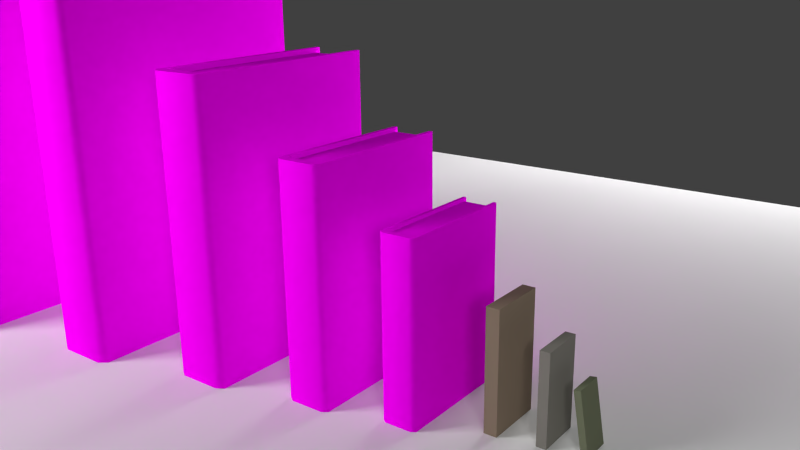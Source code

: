 # Source: books2.blend  (saved by Blender 2.76.0; exported with 4.5.12 LTS)
import bpy
from mathutils import Matrix  # noqa: F401  (used for matrix-valued properties, if any)

bpy.ops.wm.read_factory_settings(use_empty=True)
scene = bpy.context.scene
scene.name = 'Scene'

# ---- collections
col_collection_1 = bpy.data.collections.new('Collection 1'); scene.collection.children.link(col_collection_1)

# ---- images (referenced by path relative to the original .blend; pixels are not part of the script)
import os
ASSET_DIR = os.environ.get("B2B_ASSET_DIR", "")  # directory of the original .blend (textures are referenced by path, not embedded)
HERE = os.path.dirname(os.path.abspath(__file__))  # packed textures are extracted next to this script under _unpacked/

def load_image(name, relpath, width, height, colorspace="sRGB"):
    """Load a texture the original file referenced (path relative to the .blend, or extracted next to this script)."""
    p = next((c for c in (os.path.join(HERE, relpath), os.path.join(ASSET_DIR, relpath)) if relpath and os.path.exists(c)), "")
    if p:
        img = bpy.data.images.load(p, check_existing=True)
        img.name = name
    else:  # same state as the original file: an image datablock whose file is absent (Cycles renders it pink)
        img = bpy.data.images.new(name, width, height)
        img.source = "FILE"
        img.filepath = "//" + (relpath or name)
    img.colorspace_settings.name = colorspace
    return img
img_dominos_png = load_image('dominos.png', 'dominos.png', 1024, 1024, 'sRGB')
img_book2_png = load_image('book2.png', 'book2.png', 1024, 1024, 'sRGB')
img_book5_png = load_image('book5.png', 'book5.png', 1024, 1024, 'sRGB')
img_book4_png = load_image('book4.png', 'book4.png', 1024, 1024, 'sRGB')
img_book3_png = load_image('book3.png', 'book3.png', 1024, 1024, 'sRGB')
img_book_png = load_image('book.png', 'book.png', 1024, 1024, 'sRGB')

# ---- materials (node trees are filled in below, after node groups)
mat_material = bpy.data.materials.new('Material')
mat_material.alpha_threshold = 0.0
mat_material.roughness = 0.5
mat_domino2 = bpy.data.materials.new('domino2')
mat_domino2.alpha_threshold = 0.0
mat_domino2.roughness = 0.5
mat_domino1 = bpy.data.materials.new('domino1')
mat_domino1.alpha_threshold = 0.0
mat_domino1.roughness = 0.5
mat_book2 = bpy.data.materials.new('book2')
mat_book2.alpha_threshold = 0.0
mat_book2.roughness = 0.5
mat_book5 = bpy.data.materials.new('book5')
mat_book5.alpha_threshold = 0.0
mat_book5.roughness = 0.5
mat_book4 = bpy.data.materials.new('book4')
mat_book4.alpha_threshold = 0.0
mat_book4.roughness = 0.5
mat_book3 = bpy.data.materials.new('book3')
mat_book3.alpha_threshold = 0.0
mat_book3.roughness = 0.5
mat_book = bpy.data.materials.new('book')
mat_book.alpha_threshold = 0.0
mat_book.roughness = 0.5
mat_light = bpy.data.materials.new('Light')
mat_light.alpha_threshold = 0.0
mat_light.roughness = 0.5

# ---- material node trees
mat_material.use_nodes = True; mat_material.node_tree.nodes.clear()
_N = mat_material.node_tree.nodes; _L = mat_material.node_tree.links
n0 = _N.new('ShaderNodeTexCoord'); n0.name = 'Texture Coordinate'; n0.location = (-496, 385)
n1 = _N.new('ShaderNodeOutputMaterial'); n1.name = 'Material Output'; n1.location = (550, 314)
n2 = _N.new('ShaderNodeMixShader'); n2.name = 'Mix Shader'; n2.location = (379, 419)
n3 = _N.new('ShaderNodeBsdfDiffuse'); n3.name = 'Diffuse BSDF.001'; n3.location = (-87, 386)
n3.inputs[0].default_value = (0.2302, 0.255, 0.1632, 1.0)
n4 = _N.new('ShaderNodeBsdfDiffuse'); n4.name = 'Diffuse BSDF'; n4.location = (-78, 196)
n4.inputs[0].default_value = (0.0, 0.0, 0.0, 1.0)
n5 = _N.new('ShaderNodeTexImage'); n5.name = 'Image Texture'; n5.location = (-319, 453)
n5.width = 140
n5.image = img_dominos_png
_L.new(n0.outputs[2], n5.inputs[0])
_L.new(n5.outputs[0], n2.inputs[0])
_L.new(n2.outputs[0], n1.inputs[0])
_L.new(n3.outputs[0], n2.inputs[1])
_L.new(n4.outputs[0], n2.inputs[2])
n1.is_active_output = True
mat_domino2.use_nodes = True; mat_domino2.node_tree.nodes.clear()
_N = mat_domino2.node_tree.nodes; _L = mat_domino2.node_tree.links
n0 = _N.new('ShaderNodeTexCoord'); n0.name = 'Texture Coordinate'; n0.location = (-496, 385)
n1 = _N.new('ShaderNodeOutputMaterial'); n1.name = 'Material Output.001'; n1.location = (550, 314)
n2 = _N.new('ShaderNodeMixShader'); n2.name = 'Mix Shader'; n2.location = (379, 419)
n3 = _N.new('ShaderNodeBsdfDiffuse'); n3.name = 'Diffuse BSDF.002'; n3.location = (-78, 196)
n3.inputs[0].default_value = (0.8, 0.7689, 0.6798, 1.0)
n4 = _N.new('ShaderNodeTexImage'); n4.name = 'Image Texture'; n4.location = (-319, 453)
n4.width = 140
n4.image = img_dominos_png
n5 = _N.new('ShaderNodeBsdfDiffuse'); n5.name = 'Diffuse BSDF.001'; n5.location = (-87, 386)
n5.inputs[0].default_value = (0.0, 0.0, 0.0, 1.0)
_L.new(n0.outputs[2], n4.inputs[0])
_L.new(n4.outputs[0], n2.inputs[0])
_L.new(n2.outputs[0], n1.inputs[0])
_L.new(n5.outputs[0], n2.inputs[1])
_L.new(n3.outputs[0], n2.inputs[2])
n1.is_active_output = True
mat_domino1.use_nodes = True; mat_domino1.node_tree.nodes.clear()
_N = mat_domino1.node_tree.nodes; _L = mat_domino1.node_tree.links
n0 = _N.new('ShaderNodeTexCoord'); n0.name = 'Texture Coordinate'; n0.location = (-496, 385)
n1 = _N.new('ShaderNodeOutputMaterial'); n1.name = 'Material Output'; n1.location = (550, 314)
n2 = _N.new('ShaderNodeMixShader'); n2.name = 'Mix Shader'; n2.location = (379, 419)
n3 = _N.new('ShaderNodeBsdfDiffuse'); n3.name = 'Diffuse BSDF.001'; n3.location = (-87, 386)
n3.inputs[0].default_value = (0.0385, 0.02033, 0.06634, 1.0)
n4 = _N.new('ShaderNodeBsdfDiffuse'); n4.name = 'Diffuse BSDF'; n4.location = (-78, 196)
n4.inputs[0].default_value = (0.8, 0.64, 0.3367, 1.0)
n5 = _N.new('ShaderNodeTexImage'); n5.name = 'Image Texture'; n5.location = (-319, 453)
n5.width = 140
n5.image = img_dominos_png
_L.new(n0.outputs[2], n5.inputs[0])
_L.new(n5.outputs[0], n2.inputs[0])
_L.new(n2.outputs[0], n1.inputs[0])
_L.new(n3.outputs[0], n2.inputs[1])
_L.new(n4.outputs[0], n2.inputs[2])
n1.is_active_output = True
mat_book2.use_nodes = True; mat_book2.node_tree.nodes.clear()
_N = mat_book2.node_tree.nodes; _L = mat_book2.node_tree.links
n0 = _N.new('ShaderNodeOutputMaterial'); n0.name = 'Material Output'; n0.location = (300, 300)
n1 = _N.new('ShaderNodeBsdfDiffuse'); n1.name = 'Diffuse BSDF'; n1.location = (10, 300)
n2 = _N.new('ShaderNodeTexImage'); n2.name = 'Image Texture'; n2.location = (-329, 302)
n2.width = 140
n2.image = img_book2_png
n3 = _N.new('ShaderNodeTexCoord'); n3.name = 'Texture Coordinate'; n3.location = (-716, 311)
_L.new(n1.outputs[0], n0.inputs[0])
_L.new(n3.outputs[2], n2.inputs[0])
_L.new(n2.outputs[0], n1.inputs[0])
n0.is_active_output = True
mat_book5.use_nodes = True; mat_book5.node_tree.nodes.clear()
_N = mat_book5.node_tree.nodes; _L = mat_book5.node_tree.links
n0 = _N.new('ShaderNodeOutputMaterial'); n0.name = 'Material Output'; n0.location = (300, 300)
n1 = _N.new('ShaderNodeBsdfDiffuse'); n1.name = 'Diffuse BSDF'; n1.location = (10, 300)
n2 = _N.new('ShaderNodeTexCoord'); n2.name = 'Texture Coordinate'; n2.location = (-643, 405)
n2.width = 138
n3 = _N.new('ShaderNodeTexImage'); n3.name = 'Image Texture'; n3.location = (-390, 368)
n3.width = 140
n3.image = img_book5_png
_L.new(n1.outputs[0], n0.inputs[0])
_L.new(n2.outputs[2], n3.inputs[0])
_L.new(n3.outputs[0], n1.inputs[0])
n0.is_active_output = True
mat_book4.use_nodes = True; mat_book4.node_tree.nodes.clear()
_N = mat_book4.node_tree.nodes; _L = mat_book4.node_tree.links
n0 = _N.new('ShaderNodeOutputMaterial'); n0.name = 'Material Output'; n0.location = (300, 300)
n1 = _N.new('ShaderNodeBsdfDiffuse'); n1.name = 'Diffuse BSDF'; n1.location = (10, 300)
n2 = _N.new('ShaderNodeTexCoord'); n2.name = 'Texture Coordinate'; n2.location = (-553, 426)
n3 = _N.new('ShaderNodeTexImage'); n3.name = 'Image Texture'; n3.location = (-375, 441)
n3.width = 140
n3.image = img_book4_png
_L.new(n1.outputs[0], n0.inputs[0])
_L.new(n2.outputs[2], n3.inputs[0])
_L.new(n3.outputs[0], n1.inputs[0])
n0.is_active_output = True
mat_book3.use_nodes = True; mat_book3.node_tree.nodes.clear()
_N = mat_book3.node_tree.nodes; _L = mat_book3.node_tree.links
n0 = _N.new('ShaderNodeOutputMaterial'); n0.name = 'Material Output'; n0.location = (300, 300)
n1 = _N.new('ShaderNodeBsdfDiffuse'); n1.name = 'Diffuse BSDF'; n1.location = (10, 300)
n2 = _N.new('ShaderNodeTexCoord'); n2.name = 'Texture Coordinate'; n2.location = (-948, 460)
n3 = _N.new('ShaderNodeTexImage'); n3.name = 'Image Texture'; n3.location = (-635, 429)
n3.width = 140
n3.image = img_book3_png
_L.new(n1.outputs[0], n0.inputs[0])
_L.new(n2.outputs[2], n3.inputs[0])
_L.new(n3.outputs[0], n1.inputs[0])
n0.is_active_output = True
mat_book.use_nodes = True; mat_book.node_tree.nodes.clear()
_N = mat_book.node_tree.nodes; _L = mat_book.node_tree.links
n0 = _N.new('ShaderNodeOutputMaterial'); n0.name = 'Material Output'; n0.location = (300, 300)
n1 = _N.new('ShaderNodeBsdfDiffuse'); n1.name = 'Diffuse BSDF'; n1.location = (10, 300)
n2 = _N.new('ShaderNodeTexImage'); n2.name = 'Image Texture'; n2.location = (-241, 336)
n2.width = 140
n2.image = img_book_png
n3 = _N.new('ShaderNodeTexCoord'); n3.name = 'Texture Coordinate'; n3.location = (-548, 418)
_L.new(n1.outputs[0], n0.inputs[0])
_L.new(n3.outputs[2], n2.inputs[0])
_L.new(n2.outputs[0], n1.inputs[0])
n0.is_active_output = True
mat_light.use_nodes = True; mat_light.node_tree.nodes.clear()
_N = mat_light.node_tree.nodes; _L = mat_light.node_tree.links
n0 = _N.new('ShaderNodeOutputMaterial'); n0.name = 'Material Output'; n0.location = (300, 300)
n1 = _N.new('ShaderNodeEmission'); n1.name = 'Emission'; n1.location = (-12, 302)
n1.inputs[0].default_value = (0.8, 0.8, 0.8, 1.0)
n1.inputs[1].default_value = 20.0
_L.new(n1.outputs[0], n0.inputs[0])
n0.is_active_output = True

# ---- world
world_world = bpy.data.worlds.new('World'); scene.world = world_world
world_world.color = (0.05088, 0.05088, 0.05088)
world_world.use_sun_shadow = False
world_world.sun_shadow_jitter_overblur = 0.0
world_world.cycles.sampling_method = 'MANUAL'
world_world.cycles.sample_map_resolution = 256

# ---- cameras
cam_camera = bpy.data.cameras.new('Camera')
cam_camera.clip_end = 100.0
cam_camera.lens = 35.0
cam_camera.sensor_width = 32.0
cam_camera.sensor_height = 18.0
cam_camera.ortho_scale = 7.314
cam_camera.dof.focus_distance = 0.0

# ---- meshes
me_cube_009 = bpy.data.meshes.new('Cube.009')
me_cube_009.from_pydata([(-1.0, -1.0, -1.0), (-1.0, -1.0, 1.0), (-1.0, 1.0, -1.0), (-1.0, 1.0, 1.0), (1.0, -1.0, -1.0), (1.0, -1.0, 1.0), (1.0, 1.0, -1.0), (1.0, 1.0, 1.0)], [], [(1, 3, 2, 0), (3, 7, 6, 2), (7, 5, 4, 6), (5, 1, 0, 4), (0, 2, 6, 4), (5, 7, 3, 1)])
_uv = me_cube_009.uv_layers.new(name='UVMap')
_uv.uv.foreach_set('vector', [0.177, 0.1056, 0.1056, 0.1056, 0.1056, 0.177, 0.177, 0.177, 0.0188, 0.9734, 0.3249, 0.9734, 0.3249, 0.3626, 0.0188, 0.3626, 0.1053, 0.0339, 0.0339, 0.0339, 0.0339, 0.1053, 0.1053, 0.1053, 0.3249, 0.9734, 0.0188, 0.9734, 0.0188, 0.3626, 0.3249, 0.3626, 0.1053, 0.1056, 0.0339, 0.1056, 0.0339, 0.177, 0.1053, 0.177, 0.177, 0.0339, 0.1056, 0.0339, 0.1056, 0.1053, 0.177, 0.1053])
me_cube_009.materials.append(mat_material)
me_cube_009.use_remesh_preserve_volume = False
me_cube_009.use_remesh_preserve_attributes = False
me_cube_009.use_mirror_vertex_groups = False
me_cube_009.update()
me_cube_008 = bpy.data.meshes.new('Cube.008')
me_cube_008.from_pydata([(-1.0, -1.0, -1.0), (-1.0, -1.0, 1.0), (-1.0, 1.0, -1.0), (-1.0, 1.0, 1.0), (1.0, -1.0, -1.0), (1.0, -1.0, 1.0), (1.0, 1.0, -1.0), (1.0, 1.0, 1.0)], [], [(1, 3, 2, 0), (3, 7, 6, 2), (7, 5, 4, 6), (5, 1, 0, 4), (0, 2, 6, 4), (5, 7, 3, 1)])
_uv = me_cube_008.uv_layers.new(name='UVMap')
_uv.uv.foreach_set('vector', [0.177, 0.1056, 0.1056, 0.1056, 0.1056, 0.177, 0.177, 0.177, 0.0188, 0.9734, 0.3249, 0.9734, 0.3249, 0.3626, 0.0188, 0.3626, 0.1053, 0.0339, 0.0339, 0.0339, 0.0339, 0.1053, 0.1053, 0.1053, 0.3249, 0.9734, 0.0188, 0.9734, 0.0188, 0.3626, 0.3249, 0.3626, 0.1053, 0.1056, 0.0339, 0.1056, 0.0339, 0.177, 0.1053, 0.177, 0.177, 0.0339, 0.1056, 0.0339, 0.1056, 0.1053, 0.177, 0.1053])
me_cube_008.materials.append(mat_domino2)
me_cube_008.use_remesh_preserve_volume = False
me_cube_008.use_remesh_preserve_attributes = False
me_cube_008.use_mirror_vertex_groups = False
me_cube_008.update()
me_cube_005 = bpy.data.meshes.new('Cube.005')
me_cube_005.from_pydata([(-1.0, -1.0, -1.0), (-1.0, -1.0, 1.0), (-1.0, 1.0, -1.0), (-1.0, 1.0, 1.0), (1.0, -1.0, -1.0), (1.0, -1.0, 1.0), (1.0, 1.0, -1.0), (1.0, 1.0, 1.0)], [], [(1, 3, 2, 0), (3, 7, 6, 2), (7, 5, 4, 6), (5, 1, 0, 4), (0, 2, 6, 4), (5, 7, 3, 1)])
_uv = me_cube_005.uv_layers.new(name='UVMap')
_uv.uv.foreach_set('vector', [0.177, 0.1056, 0.1056, 0.1056, 0.1056, 0.177, 0.177, 0.177, 0.0188, 0.9734, 0.3249, 0.9734, 0.3249, 0.3626, 0.0188, 0.3626, 0.1053, 0.0339, 0.0339, 0.0339, 0.0339, 0.1053, 0.1053, 0.1053, 0.3249, 0.9734, 0.0188, 0.9734, 0.0188, 0.3626, 0.3249, 0.3626, 0.1053, 0.1056, 0.0339, 0.1056, 0.0339, 0.177, 0.1053, 0.177, 0.177, 0.0339, 0.1056, 0.0339, 0.1056, 0.1053, 0.177, 0.1053])
me_cube_005.materials.append(mat_domino1)
me_cube_005.use_remesh_preserve_volume = False
me_cube_005.use_remesh_preserve_attributes = False
me_cube_005.use_mirror_vertex_groups = False
me_cube_005.update()
me_cube_004 = bpy.data.meshes.new('Cube.004')
me_cube_004.from_pydata([(-1.0, -0.8156, -1.0), (-1.0, -0.8156, 1.0), (-1.0, 0.8156, -1.0), (-1.0, 1.0, 1.0), (0.9342, -0.8156, -1.0), (0.9342, -0.8156, 1.0), (0.9342, 0.8156, -1.0), (0.9342, 0.8156, 1.0), (-1.0, -1.0, -1.0), (-1.0, -1.0, 1.0), (-1.0, 0.8156, 1.0), (-1.0, 1.0, -1.0), (1.0, 1.0, 1.0), (1.0, 1.0, -1.0), (1.0, -1.0, 1.0), (1.0, -1.0, -1.0), (-0.9379, -0.8156, 0.9645), (-0.9379, 0.8156, 0.9645), (-0.9379, 0.8156, -0.9645), (-0.9379, -0.8156, -0.9645), (0.9342, 0.8156, 0.9645), (0.9342, 0.8156, -0.9645), (0.9342, -0.8156, 0.9645), (0.9342, -0.8156, -0.9645), (1.048, 0.7513, 1.0), (1.048, 0.7513, -1.0), (1.048, -0.7513, 1.0), (1.048, -0.7513, -1.0)], [], [(7, 10, 17, 20), (3, 12, 13, 11), (14, 15, 27, 26), (14, 9, 8, 15), (5, 7, 20, 22), (1, 5, 22, 16), (1, 0, 8, 9), (2, 10, 3, 11), (10, 7, 12, 3), (6, 2, 11, 13), (7, 5, 14, 12), (4, 6, 13, 15), (5, 1, 9, 14), (0, 4, 15, 8), (16, 17, 18, 19), (19, 18, 21, 23), (22, 20, 17, 16), (0, 1, 16, 19), (4, 0, 19, 23), (6, 4, 23, 21), (2, 6, 21, 18), (10, 2, 18, 17), (24, 26, 27, 25), (15, 13, 25, 27), (12, 14, 26, 24), (13, 12, 24, 25)])
me_cube_004.polygons.foreach_set('use_smooth', [True] * 26)
_uv = me_cube_004.uv_layers.new(name='UVMap')
_uv.uv.foreach_set('vector', [0.2531, 0.4484, 0.3563, 0.4484, 0.3563, 0.5516, 0.2531, 0.5516, 0.9518, 0.9909, 0.2964, 0.9909, 0.2964, 0.05467, 0.9518, 0.05467, 0.2442, 0.4575, 0.3261, 0.4575, 0.3261, 0.5393, 0.2442, 0.5393, 0.3612, 0.5702, 0.2297, 0.5702, 0.2297, 0.3823, 0.3612, 0.3823, 0.2531, 0.4484, 0.3563, 0.4484, 0.3563, 0.5516, 0.2531, 0.5516, 0.2531, 0.4484, 0.3563, 0.4484, 0.3563, 0.5516, 0.2531, 0.5516, 0.2575, 0.4551, 0.3206, 0.4551, 0.3206, 0.5182, 0.2575, 0.5182, 0.2575, 0.4551, 0.3206, 0.4551, 0.3206, 0.5182, 0.2575, 0.5182, 0.2442, 0.4575, 0.3261, 0.4575, 0.3261, 0.5393, 0.2442, 0.5393, 0.2442, 0.4575, 0.3261, 0.4575, 0.3261, 0.5393, 0.2442, 0.5393, 0.2442, 0.4575, 0.3261, 0.4575, 0.3261, 0.5393, 0.2442, 0.5393, 0.2442, 0.4575, 0.3261, 0.4575, 0.3261, 0.5393, 0.2442, 0.5393, 0.2442, 0.4575, 0.3261, 0.4575, 0.3261, 0.5393, 0.2442, 0.5393, 0.2442, 0.4575, 0.3261, 0.4575, 0.3261, 0.5393, 0.2442, 0.5393, 0.1845, 0.7786, 0.09732, 0.7786, 0.09732, 0.2633, 0.1845, 0.2633, 0.09733, 0.6959, 0.1849, 0.6959, 0.1849, 0.3443, 0.09733, 0.3443, 0.09733, 0.3443, 0.1849, 0.3443, 0.1849, 0.6959, 0.09733, 0.6959, 0.2531, 0.4484, 0.3563, 0.4484, 0.3563, 0.5516, 0.2531, 0.5516, 0.2531, 0.4484, 0.3563, 0.4484, 0.3563, 0.5516, 0.2531, 0.5516, 0.2531, 0.4484, 0.3563, 0.4484, 0.3563, 0.5516, 0.2531, 0.5516, 0.2531, 0.4484, 0.3563, 0.4484, 0.3563, 0.5516, 0.2531, 0.5516, 0.2531, 0.4484, 0.3563, 0.4484, 0.3563, 0.5516, 0.2531, 0.5516, 0.2442, 0.4575, 0.3261, 0.4575, 0.3261, 0.5393, 0.2442, 0.5393, 0.2442, 0.4575, 0.3261, 0.4575, 0.3261, 0.5393, 0.2442, 0.5393, 0.2442, 0.4575, 0.3261, 0.4575, 0.3261, 0.5393, 0.2442, 0.5393, 0.2442, 0.4575, 0.3261, 0.4575, 0.3261, 0.5393, 0.2442, 0.5393])
me_cube_004.materials.append(mat_book2)
me_cube_004.use_remesh_preserve_volume = False
me_cube_004.use_remesh_preserve_attributes = False
me_cube_004.use_mirror_vertex_groups = False
me_cube_004.update()
me_cube_003 = bpy.data.meshes.new('Cube.003')
me_cube_003.from_pydata([(-1.0, -0.8156, -1.0), (-1.0, -0.8156, 1.0), (-1.0, 0.8156, -1.0), (-1.0, 1.0, 1.0), (0.9342, -0.8156, -1.0), (0.9342, -0.8156, 1.0), (0.9342, 0.8156, -1.0), (0.9342, 0.8156, 1.0), (-1.0, -1.0, -1.0), (-1.0, -1.0, 1.0), (-1.0, 0.8156, 1.0), (-1.0, 1.0, -1.0), (1.0, 1.0, 1.0), (1.0, 1.0, -1.0), (1.0, -1.0, 1.0), (1.0, -1.0, -1.0), (-0.9379, -0.8156, 0.9645), (-0.9379, 0.8156, 0.9645), (-0.9379, 0.8156, -0.9645), (-0.9379, -0.8156, -0.9645), (0.9342, 0.8156, 0.9645), (0.9342, 0.8156, -0.9645), (0.9342, -0.8156, 0.9645), (0.9342, -0.8156, -0.9645), (1.048, 0.7513, 1.0), (1.048, 0.7513, -1.0), (1.048, -0.7513, 1.0), (1.048, -0.7513, -1.0)], [], [(7, 10, 17, 20), (3, 12, 13, 11), (14, 15, 27, 26), (14, 9, 8, 15), (5, 7, 20, 22), (1, 5, 22, 16), (1, 0, 8, 9), (2, 10, 3, 11), (10, 7, 12, 3), (6, 2, 11, 13), (7, 5, 14, 12), (4, 6, 13, 15), (5, 1, 9, 14), (0, 4, 15, 8), (16, 17, 18, 19), (19, 18, 21, 23), (22, 20, 17, 16), (0, 1, 16, 19), (4, 0, 19, 23), (6, 4, 23, 21), (2, 6, 21, 18), (10, 2, 18, 17), (24, 26, 27, 25), (15, 13, 25, 27), (12, 14, 26, 24), (13, 12, 24, 25)])
me_cube_003.polygons.foreach_set('use_smooth', [True] * 26)
_uv = me_cube_003.uv_layers.new(name='UVMap')
_uv.uv.foreach_set('vector', [0.4109, 0.1753, 0.5456, 0.1753, 0.5456, 0.31, 0.4109, 0.31, 0.9571, 0.9321, 0.3841, 0.9321, 0.3841, 0.1135, 0.9571, 0.1135, 0.4396, 0.256, 0.5214, 0.256, 0.5214, 0.3378, 0.4396, 0.3378, 0.5565, 0.3687, 0.425, 0.3687, 0.425, 0.1808, 0.5565, 0.1808, 0.4109, 0.1753, 0.5456, 0.1753, 0.5456, 0.31, 0.4109, 0.31, 0.4109, 0.1753, 0.5456, 0.1753, 0.5456, 0.31, 0.4109, 0.31, 0.4528, 0.2536, 0.5159, 0.2536, 0.5159, 0.3167, 0.4528, 0.3167, 0.4528, 0.2536, 0.5159, 0.2536, 0.5159, 0.3167, 0.4528, 0.3167, 0.4396, 0.256, 0.5214, 0.256, 0.5214, 0.3378, 0.4396, 0.3378, 0.4396, 0.256, 0.5214, 0.256, 0.5214, 0.3378, 0.4396, 0.3378, 0.4396, 0.256, 0.5214, 0.256, 0.5214, 0.3378, 0.4396, 0.3378, 0.4396, 0.256, 0.5214, 0.256, 0.5214, 0.3378, 0.4396, 0.3378, 0.4396, 0.256, 0.5214, 0.256, 0.5214, 0.3378, 0.4396, 0.3378, 0.4396, 0.256, 0.5214, 0.256, 0.5214, 0.3378, 0.4396, 0.3378, 0.2583, 0.7737, 0.1711, 0.7737, 0.1711, 0.2584, 0.2583, 0.2584, 0.1712, 0.691, 0.2587, 0.691, 0.2587, 0.3393, 0.1712, 0.3393, 0.1712, 0.3393, 0.2587, 0.3393, 0.2587, 0.691, 0.1712, 0.691, 0.4109, 0.1753, 0.5456, 0.1753, 0.5456, 0.31, 0.4109, 0.31, 0.4109, 0.1753, 0.5456, 0.1753, 0.5456, 0.31, 0.4109, 0.31, 0.4109, 0.1753, 0.5456, 0.1753, 0.5456, 0.31, 0.4109, 0.31, 0.4109, 0.1753, 0.5456, 0.1753, 0.5456, 0.31, 0.4109, 0.31, 0.4109, 0.1753, 0.5456, 0.1753, 0.5456, 0.31, 0.4109, 0.31, 0.4396, 0.256, 0.5214, 0.256, 0.5214, 0.3378, 0.4396, 0.3378, 0.4396, 0.256, 0.5214, 0.256, 0.5214, 0.3378, 0.4396, 0.3378, 0.4396, 0.256, 0.5214, 0.256, 0.5214, 0.3378, 0.4396, 0.3378, 0.4396, 0.256, 0.5214, 0.256, 0.5214, 0.3378, 0.4396, 0.3378])
me_cube_003.materials.append(mat_book5)
me_cube_003.use_remesh_preserve_volume = False
me_cube_003.use_remesh_preserve_attributes = False
me_cube_003.use_mirror_vertex_groups = False
me_cube_003.update()
me_cube_002 = bpy.data.meshes.new('Cube.002')
me_cube_002.from_pydata([(-1.0, -0.8156, -1.0), (-1.0, -0.8156, 1.0), (-1.0, 0.8156, -1.0), (-1.0, 1.0, 1.0), (0.9342, -0.8156, -1.0), (0.9342, -0.8156, 1.0), (0.9342, 0.8156, -1.0), (0.9342, 0.8156, 1.0), (-1.0, -1.0, -1.0), (-1.0, -1.0, 1.0), (-1.0, 0.8156, 1.0), (-1.0, 1.0, -1.0), (1.0, 1.0, 1.0), (1.0, 1.0, -1.0), (1.0, -1.0, 1.0), (1.0, -1.0, -1.0), (-0.9379, -0.8156, 0.9645), (-0.9379, 0.8156, 0.9645), (-0.9379, 0.8156, -0.9645), (-0.9379, -0.8156, -0.9645), (0.9342, 0.8156, 0.9645), (0.9342, 0.8156, -0.9645), (0.9342, -0.8156, 0.9645), (0.9342, -0.8156, -0.9645), (1.048, 0.7513, 1.0), (1.048, 0.7513, -1.0), (1.048, -0.7513, 1.0), (1.048, -0.7513, -1.0)], [], [(7, 10, 17, 20), (3, 12, 13, 11), (14, 15, 27, 26), (14, 9, 8, 15), (5, 7, 20, 22), (1, 5, 22, 16), (1, 0, 8, 9), (2, 10, 3, 11), (10, 7, 12, 3), (6, 2, 11, 13), (7, 5, 14, 12), (4, 6, 13, 15), (5, 1, 9, 14), (0, 4, 15, 8), (16, 17, 18, 19), (19, 18, 21, 23), (22, 20, 17, 16), (0, 1, 16, 19), (4, 0, 19, 23), (6, 4, 23, 21), (2, 6, 21, 18), (10, 2, 18, 17), (24, 26, 27, 25), (15, 13, 25, 27), (12, 14, 26, 24), (13, 12, 24, 25)])
me_cube_002.polygons.foreach_set('use_smooth', [True] * 26)
_uv = me_cube_002.uv_layers.new(name='UVMap')
_uv.uv.foreach_set('vector', [0.5372, 0.05664, 0.8844, 0.05664, 0.8844, 0.4039, 0.5372, 0.4039, 0.9316, 0.9785, 0.298, 0.9785, 0.298, 0.07325, 0.9316, 0.07325, 0.5372, 0.05664, 0.8844, 0.05664, 0.8844, 0.4039, 0.5372, 0.4039, 0.5372, 0.05664, 0.8844, 0.05664, 0.8844, 0.4039, 0.5372, 0.4039, 0.5372, 0.05664, 0.8844, 0.05664, 0.8844, 0.4039, 0.5372, 0.4039, 0.5372, 0.05664, 0.8844, 0.05664, 0.8844, 0.4039, 0.5372, 0.4039, 0.5372, 0.05664, 0.8844, 0.05664, 0.8844, 0.4039, 0.5372, 0.4039, 0.5372, 0.05664, 0.8844, 0.05664, 0.8844, 0.4039, 0.5372, 0.4039, 0.5372, 0.05664, 0.8844, 0.05664, 0.8844, 0.4039, 0.5372, 0.4039, 0.5372, 0.05664, 0.8844, 0.05664, 0.8844, 0.4039, 0.5372, 0.4039, 0.5372, 0.05664, 0.8844, 0.05664, 0.8844, 0.4039, 0.5372, 0.4039, 0.5372, 0.05664, 0.8844, 0.05664, 0.8844, 0.4039, 0.5372, 0.4039, 0.5372, 0.05664, 0.8844, 0.05664, 0.8844, 0.4039, 0.5372, 0.4039, 0.5372, 0.05664, 0.8844, 0.05664, 0.8844, 0.4039, 0.5372, 0.4039, 0.2583, 0.7737, 0.1711, 0.7737, 0.1711, 0.2584, 0.2583, 0.2584, 0.1712, 0.691, 0.2587, 0.691, 0.2587, 0.3393, 0.1712, 0.3393, 0.1712, 0.3393, 0.2587, 0.3393, 0.2587, 0.691, 0.1712, 0.691, 0.5372, 0.05664, 0.8844, 0.05664, 0.8844, 0.4039, 0.5372, 0.4039, 0.5372, 0.05664, 0.8844, 0.05664, 0.8844, 0.4039, 0.5372, 0.4039, 0.5372, 0.05664, 0.8844, 0.05664, 0.8844, 0.4039, 0.5372, 0.4039, 0.5372, 0.05664, 0.8844, 0.05664, 0.8844, 0.4039, 0.5372, 0.4039, 0.5372, 0.05664, 0.8844, 0.05664, 0.8844, 0.4039, 0.5372, 0.4039, 0.5372, 0.05664, 0.8844, 0.05664, 0.8844, 0.4039, 0.5372, 0.4039, 0.5372, 0.05664, 0.8844, 0.05664, 0.8844, 0.4039, 0.5372, 0.4039, 0.5372, 0.05664, 0.8844, 0.05664, 0.8844, 0.4039, 0.5372, 0.4039, 0.5372, 0.05664, 0.8844, 0.05664, 0.8844, 0.4039, 0.5372, 0.4039])
me_cube_002.materials.append(mat_book4)
me_cube_002.use_remesh_preserve_volume = False
me_cube_002.use_remesh_preserve_attributes = False
me_cube_002.use_mirror_vertex_groups = False
me_cube_002.update()
me_cube_001 = bpy.data.meshes.new('Cube.001')
me_cube_001.from_pydata([(-1.0, -0.8156, -1.0), (-1.0, -0.8156, 1.0), (-1.0, 0.8156, -1.0), (-1.0, 1.0, 1.0), (0.9342, -0.8156, -1.0), (0.9342, -0.8156, 1.0), (0.9342, 0.8156, -1.0), (0.9342, 0.8156, 1.0), (-1.0, -1.0, -1.0), (-1.0, -1.0, 1.0), (-1.0, 0.8156, 1.0), (-1.0, 1.0, -1.0), (1.0, 1.0, 1.0), (1.0, 1.0, -1.0), (1.0, -1.0, 1.0), (1.0, -1.0, -1.0), (-0.9379, -0.8156, 0.9645), (-0.9379, 0.8156, 0.9645), (-0.9379, 0.8156, -0.9645), (-0.9379, -0.8156, -0.9645), (0.9342, 0.8156, 0.9645), (0.9342, 0.8156, -0.9645), (0.9342, -0.8156, 0.9645), (0.9342, -0.8156, -0.9645), (1.048, 0.7513, 1.0), (1.048, 0.7513, -1.0), (1.048, -0.7513, 1.0), (1.048, -0.7513, -1.0)], [], [(7, 10, 17, 20), (3, 12, 13, 11), (14, 15, 27, 26), (14, 9, 8, 15), (5, 7, 20, 22), (1, 5, 22, 16), (1, 0, 8, 9), (2, 10, 3, 11), (10, 7, 12, 3), (6, 2, 11, 13), (7, 5, 14, 12), (4, 6, 13, 15), (5, 1, 9, 14), (0, 4, 15, 8), (16, 17, 18, 19), (19, 18, 21, 23), (22, 20, 17, 16), (0, 1, 16, 19), (4, 0, 19, 23), (6, 4, 23, 21), (2, 6, 21, 18), (10, 2, 18, 17), (24, 26, 27, 25), (15, 13, 25, 27), (12, 14, 26, 24), (13, 12, 24, 25)])
me_cube_001.polygons.foreach_set('use_smooth', [True] * 26)
_uv = me_cube_001.uv_layers.new(name='UVMap')
_uv.uv.foreach_set('vector', [0.6053, 0.006896, 0.6862, 0.006896, 0.6862, 0.08779, 0.6053, 0.08779, 0.9827, 1.005, 0.2108, 1.005, 0.2108, -0.01867, 0.9827, -0.01867, 0.6053, 0.006896, 0.6862, 0.006896, 0.6862, 0.08779, 0.6053, 0.08779, 0.6053, 0.006896, 0.6862, 0.006896, 0.6862, 0.08779, 0.6053, 0.08779, 0.6053, 0.006896, 0.6862, 0.006896, 0.6862, 0.08779, 0.6053, 0.08779, 0.6053, 0.006896, 0.6862, 0.006896, 0.6862, 0.08779, 0.6053, 0.08779, 0.6053, 0.006896, 0.6862, 0.006896, 0.6862, 0.08779, 0.6053, 0.08779, 0.6053, 0.006896, 0.6862, 0.006896, 0.6862, 0.08779, 0.6053, 0.08779, 0.6053, 0.006896, 0.6862, 0.006896, 0.6862, 0.08779, 0.6053, 0.08779, 0.6053, 0.006896, 0.6862, 0.006896, 0.6862, 0.08779, 0.6053, 0.08779, 0.6053, 0.006896, 0.6862, 0.006896, 0.6862, 0.08779, 0.6053, 0.08779, 0.6053, 0.006896, 0.6862, 0.006896, 0.6862, 0.08779, 0.6053, 0.08779, 0.6053, 0.006896, 0.6862, 0.006896, 0.6862, 0.08779, 0.6053, 0.08779, 0.6053, 0.006896, 0.6862, 0.006896, 0.6862, 0.08779, 0.6053, 0.08779, 0.1426, 0.7663, 0.05548, 0.7663, 0.05548, 0.251, 0.1426, 0.251, 0.0555, 0.6836, 0.143, 0.6836, 0.143, 0.332, 0.0555, 0.332, 0.0555, 0.332, 0.143, 0.332, 0.143, 0.6836, 0.0555, 0.6836, 0.6053, 0.006896, 0.6862, 0.006896, 0.6862, 0.08779, 0.6053, 0.08779, 0.6053, 0.006896, 0.6862, 0.006896, 0.6862, 0.08779, 0.6053, 0.08779, 0.6053, 0.006896, 0.6862, 0.006896, 0.6862, 0.08779, 0.6053, 0.08779, 0.6053, 0.006896, 0.6862, 0.006896, 0.6862, 0.08779, 0.6053, 0.08779, 0.6053, 0.006896, 0.6862, 0.006896, 0.6862, 0.08779, 0.6053, 0.08779, 0.6053, 0.006896, 0.6862, 0.006896, 0.6862, 0.08779, 0.6053, 0.08779, 0.6053, 0.006896, 0.6862, 0.006896, 0.6862, 0.08779, 0.6053, 0.08779, 0.6053, 0.006896, 0.6862, 0.006896, 0.6862, 0.08779, 0.6053, 0.08779, 0.6053, 0.006896, 0.6862, 0.006896, 0.6862, 0.08779, 0.6053, 0.08779])
me_cube_001.materials.append(mat_book3)
me_cube_001.use_remesh_preserve_volume = False
me_cube_001.use_remesh_preserve_attributes = False
me_cube_001.use_mirror_vertex_groups = False
me_cube_001.update()
me_plane = bpy.data.meshes.new('Plane')
me_plane.from_pydata([(-1.0, -1.0, 0.0), (1.0, -1.0, 0.0), (-1.0, 1.0, 0.0), (1.0, 1.0, 0.0)], [], [(0, 1, 3, 2)])
me_plane.materials.append(None)
me_plane.use_remesh_preserve_volume = False
me_plane.use_remesh_preserve_attributes = False
me_plane.use_mirror_vertex_groups = False
me_plane.update()
me_cube = bpy.data.meshes.new('Cube')
me_cube.from_pydata([(-1.0, -0.8156, -1.0), (-1.0, -0.8156, 1.0), (-1.0, 0.8156, -1.0), (-1.0, 1.0, 1.0), (0.9342, -0.8156, -1.0), (0.9342, -0.8156, 1.0), (0.9342, 0.8156, -1.0), (0.9342, 0.8156, 1.0), (-1.0, -1.0, -1.0), (-1.0, -1.0, 1.0), (-1.0, 0.8156, 1.0), (-1.0, 1.0, -1.0), (1.0, 1.0, 1.0), (1.0, 1.0, -1.0), (1.0, -1.0, 1.0), (1.0, -1.0, -1.0), (-0.9379, -0.8156, 0.9645), (-0.9379, 0.8156, 0.9645), (-0.9379, 0.8156, -0.9645), (-0.9379, -0.8156, -0.9645), (0.9342, 0.8156, 0.9645), (0.9342, 0.8156, -0.9645), (0.9342, -0.8156, 0.9645), (0.9342, -0.8156, -0.9645), (1.048, 0.7513, 1.0), (1.048, 0.7513, -1.0), (1.048, -0.7513, 1.0), (1.048, -0.7513, -1.0)], [], [(7, 10, 17, 20), (3, 12, 13, 11), (14, 15, 27, 26), (14, 9, 8, 15), (5, 7, 20, 22), (1, 5, 22, 16), (1, 0, 8, 9), (2, 10, 3, 11), (10, 7, 12, 3), (6, 2, 11, 13), (7, 5, 14, 12), (4, 6, 13, 15), (5, 1, 9, 14), (0, 4, 15, 8), (16, 17, 18, 19), (19, 18, 21, 23), (22, 20, 17, 16), (0, 1, 16, 19), (4, 0, 19, 23), (6, 4, 23, 21), (2, 6, 21, 18), (10, 2, 18, 17), (24, 26, 27, 25), (15, 13, 25, 27), (12, 14, 26, 24), (13, 12, 24, 25)])
me_cube.polygons.foreach_set('use_smooth', [True] * 26)
_uv = me_cube.uv_layers.new(name='UVMap')
_uv.uv.foreach_set('vector', [0.4052, 0.2564, 0.5018, 0.2564, 0.5018, 0.353, 0.4052, 0.353, 0.9571, 0.9321, 0.3841, 0.9321, 0.3841, 0.1135, 0.9571, 0.1135, 0.4396, 0.256, 0.5214, 0.256, 0.5214, 0.3378, 0.4396, 0.3378, 0.5565, 0.3687, 0.425, 0.3687, 0.425, 0.1808, 0.5565, 0.1808, 0.4052, 0.2564, 0.5018, 0.2564, 0.5018, 0.353, 0.4052, 0.353, 0.4052, 0.2564, 0.5018, 0.2564, 0.5018, 0.353, 0.4052, 0.353, 0.4528, 0.2536, 0.5159, 0.2536, 0.5159, 0.3167, 0.4528, 0.3167, 0.4528, 0.2536, 0.5159, 0.2536, 0.5159, 0.3167, 0.4528, 0.3167, 0.4396, 0.256, 0.5214, 0.256, 0.5214, 0.3378, 0.4396, 0.3378, 0.4396, 0.256, 0.5214, 0.256, 0.5214, 0.3378, 0.4396, 0.3378, 0.4396, 0.256, 0.5214, 0.256, 0.5214, 0.3378, 0.4396, 0.3378, 0.4396, 0.256, 0.5214, 0.256, 0.5214, 0.3378, 0.4396, 0.3378, 0.4396, 0.256, 0.5214, 0.256, 0.5214, 0.3378, 0.4396, 0.3378, 0.4396, 0.256, 0.5214, 0.256, 0.5214, 0.3378, 0.4396, 0.3378, 0.2583, 0.7737, 0.1711, 0.7737, 0.1711, 0.2584, 0.2583, 0.2584, 0.1712, 0.691, 0.2587, 0.691, 0.2587, 0.3393, 0.1712, 0.3393, 0.1712, 0.3393, 0.2587, 0.3393, 0.2587, 0.691, 0.1712, 0.691, 0.4052, 0.2564, 0.5018, 0.2564, 0.5018, 0.353, 0.4052, 0.353, 0.4052, 0.2564, 0.5018, 0.2564, 0.5018, 0.353, 0.4052, 0.353, 0.4052, 0.2564, 0.5018, 0.2564, 0.5018, 0.353, 0.4052, 0.353, 0.4052, 0.2564, 0.5018, 0.2564, 0.5018, 0.353, 0.4052, 0.353, 0.4052, 0.2564, 0.5018, 0.2564, 0.5018, 0.353, 0.4052, 0.353, 0.4396, 0.256, 0.5214, 0.256, 0.5214, 0.3378, 0.4396, 0.3378, 0.4396, 0.256, 0.5214, 0.256, 0.5214, 0.3378, 0.4396, 0.3378, 0.4396, 0.256, 0.5214, 0.256, 0.5214, 0.3378, 0.4396, 0.3378, 0.4396, 0.256, 0.5214, 0.256, 0.5214, 0.3378, 0.4396, 0.3378])
me_cube.materials.append(mat_book)
me_cube.use_remesh_preserve_volume = False
me_cube.use_remesh_preserve_attributes = False
me_cube.use_mirror_vertex_groups = False
me_cube.update()
me_plane_005 = bpy.data.meshes.new('Plane.005')
me_plane_005.from_pydata([(-1.0, -1.0, 0.0), (1.0, -1.0, 0.0), (-1.0, 1.0, 0.0), (1.0, 1.0, 0.0)], [], [(0, 1, 3, 2)])
me_plane_005.materials.append(mat_light)
me_plane_005.use_remesh_preserve_volume = False
me_plane_005.use_remesh_preserve_attributes = False
me_plane_005.use_mirror_vertex_groups = False
me_plane_005.update()
me_plane_004 = bpy.data.meshes.new('Plane.004')
me_plane_004.from_pydata([(-1.0, -1.0, 0.0), (1.0, -1.0, 0.0), (-1.0, 1.0, 0.0), (1.0, 1.0, 0.0)], [], [(0, 1, 3, 2)])
me_plane_004.materials.append(mat_light)
me_plane_004.use_remesh_preserve_volume = False
me_plane_004.use_remesh_preserve_attributes = False
me_plane_004.use_mirror_vertex_groups = False
me_plane_004.update()
me_plane_003 = bpy.data.meshes.new('Plane.003')
me_plane_003.from_pydata([(-1.0, -1.0, 0.0), (1.0, -1.0, 0.0), (-1.0, 1.0, 0.0), (1.0, 1.0, 0.0)], [], [(0, 1, 3, 2)])
me_plane_003.materials.append(mat_light)
me_plane_003.use_remesh_preserve_volume = False
me_plane_003.use_remesh_preserve_attributes = False
me_plane_003.use_mirror_vertex_groups = False
me_plane_003.update()

# ---- objects
ob_cube_007 = bpy.data.objects.new('Cube.007', me_cube_009)
ob_cube_006 = bpy.data.objects.new('Cube.006', me_cube_008)
ob_cube_005 = bpy.data.objects.new('Cube.005', me_cube_005)
ob_cube_004 = bpy.data.objects.new('Cube.004', me_cube_004)
ob_cube_003 = bpy.data.objects.new('Cube.003', me_cube_003)
ob_cube_002 = bpy.data.objects.new('Cube.002', me_cube_002)
ob_cube_001 = bpy.data.objects.new('Cube.001', me_cube_001)
ob_plane = bpy.data.objects.new('Plane', me_plane)
ob_cube = bpy.data.objects.new('Cube', me_cube)
ob_rimlight = bpy.data.objects.new('rimlight', me_plane_005)
ob_offlight = bpy.data.objects.new('offlight', me_plane_004)
ob_keylight = bpy.data.objects.new('keylight', me_plane_003)
ob_camera = bpy.data.objects.new('Camera', cam_camera)

# ---- transforms, parenting, visibility, modifiers, constraints
ob_cube_007.location = (-8.531e-06, 1.646, -0.6425)
ob_cube_007.rotation_euler = (0.1629, -4.745e-05, 4.679e-05)
ob_cube_007.scale = (0.1677, 0.03583, 0.3346)
ob_cube_007.lineart.crease_threshold = 0.0
ob_cube_006.location = (-5.664e-05, 1.3, -0.4823)
ob_cube_006.rotation_euler = (-0.0006364, -4.114e-05, -1.843e-05)
ob_cube_006.scale = (0.2515, 0.05374, 0.5019)
ob_cube_006.lineart.crease_threshold = 0.0
ob_cube_005.location = (3.844e-05, 0.8001, -0.3209)
ob_cube_005.rotation_euler = (-7.758e-05, 1.592e-05, 2.031e-05)
ob_cube_005.scale = (0.3354, 0.07166, 0.6692)
ob_cube_005.lineart.crease_threshold = 0.0
ob_cube_004.location = (0.004125, -5.908, 1.792)
ob_cube_004.rotation_euler = (0.000897, 2.584e-05, -0.0007151)
ob_cube_004.scale = (1.999, 0.3999, 2.856)
ob_cube_004.lineart.crease_threshold = 0.0
_m = ob_cube_004.modifiers.new('EdgeSplit', 'EDGE_SPLIT')
_m.split_angle = 1.396
ob_cube_003.location = (0.001193, -3.898, 1.159)
ob_cube_003.rotation_euler = (-7.199e-05, 0.0001041, -4.464e-05)
ob_cube_003.scale = (1.538, 0.3955, 2.197)
ob_cube_003.lineart.crease_threshold = 0.0
_m = ob_cube_003.modifiers.new('EdgeSplit', 'EDGE_SPLIT')
_m.split_angle = 1.396
ob_cube_002.location = (0.0008686, -2.298, 0.6699)
ob_cube_002.rotation_euler = (-0.001185, -3.523e-05, 0.0002773)
ob_cube_002.scale = (1.183, 0.338, 1.69)
ob_cube_002.lineart.crease_threshold = 0.0
_m = ob_cube_002.modifiers.new('EdgeSplit', 'EDGE_SPLIT')
_m.split_angle = 1.396
ob_cube_001.location = (-0.000282, -0.9999, 0.2924)
ob_cube_001.rotation_euler = (-7.737e-05, -7.221e-06, -3.966e-05)
ob_cube_001.scale = (0.91, 0.26, 1.3)
ob_cube_001.lineart.crease_threshold = 0.0
_m = ob_cube_001.modifiers.new('EdgeSplit', 'EDGE_SPLIT')
_m.split_angle = 1.396
ob_plane.location = (0.689, -0.9967, -0.9661)
ob_plane.scale = (10.0, 10.0, 10.0)
ob_plane.lineart.crease_threshold = 0.0
ob_cube.location = (0.0003369, -0.0002029, 0.00188)
ob_cube.rotation_euler = (0.0002644, 4.734e-05, 7.984e-06)
ob_cube.scale = (0.7, 0.2, 1.0)
ob_cube.lineart.crease_threshold = 0.0
_m = ob_cube.modifiers.new('EdgeSplit', 'EDGE_SPLIT')
_m.split_angle = 1.396
ob_rimlight.location = (-17.5, 0.0, 0.0)
ob_rimlight.rotation_euler = (-3.142, 1.571, 0.0)
ob_rimlight.scale = (5.798, 5.798, 5.798)
ob_rimlight.hide_viewport = True
ob_rimlight.visible_camera = False
ob_rimlight.lineart.crease_threshold = 0.0
ob_offlight.location = (11.55, 11.55, 6.261)
ob_offlight.rotation_euler = (2.726e-08, 1.205, 0.7854)
ob_offlight.scale = (1.739, 1.739, 1.739)
ob_offlight.visible_camera = False
ob_offlight.lineart.crease_threshold = 0.0
ob_keylight.location = (11.24, -11.24, 7.319)
ob_keylight.rotation_euler = (-3.472e-07, 1.139, -0.7854)
ob_keylight.scale = (2.899, 2.899, 2.899)
ob_keylight.visible_camera = False
ob_keylight.lineart.crease_threshold = 0.0
ob_camera.location = (6.689, 4.581, 3.487)
ob_camera.rotation_euler = (1.263, 0.01144, 2.217)
ob_camera.lock_rotations_4d = False
ob_camera.empty_display_type = 'ARROWS'
ob_camera.color = (0.0, 0.0, 0.0, 0.0)
ob_camera.display_type = 'WIRE'
ob_camera.lineart.crease_threshold = 0.0

# ---- collection membership
col_collection_1.objects.link(ob_cube_007)
col_collection_1.objects.link(ob_cube_006)
col_collection_1.objects.link(ob_cube_005)
col_collection_1.objects.link(ob_cube_004)
col_collection_1.objects.link(ob_cube_003)
col_collection_1.objects.link(ob_cube_002)
col_collection_1.objects.link(ob_cube_001)
col_collection_1.objects.link(ob_plane)
col_collection_1.objects.link(ob_cube)
col_collection_1.objects.link(ob_rimlight)
col_collection_1.objects.link(ob_offlight)
col_collection_1.objects.link(ob_keylight)
col_collection_1.objects.link(ob_camera)

# ---- scene / render settings (as saved in the file)
scene.camera = ob_camera
scene.frame_start = 1; scene.frame_end = 250; scene.frame_set(9)
scene.render.engine = 'CYCLES'
scene.render.resolution_percentage = 50
scene.render.dither_intensity = 0.0
scene.render.use_border = True
scene.cycles.use_denoising = False
scene.cycles.samples = 100
scene.cycles.sampling_pattern = 'TABULATED_SOBOL'
scene.cycles.light_sampling_threshold = 0.0
scene.cycles.use_adaptive_sampling = False
scene.cycles.use_light_tree = False
scene.cycles.blur_glossy = 0.0
scene.cycles.pixel_filter_type = 'GAUSSIAN'
scene.cycles.sample_clamp_indirect = 0.0
scene.view_settings.view_transform = 'Standard'
bpy.context.view_layer.update()
